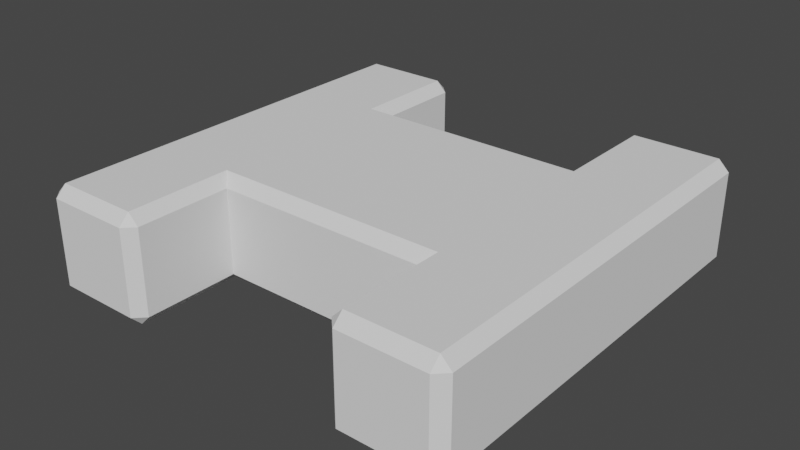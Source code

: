 # Source: iBeamS.blend  (saved by Blender 3.4.6; exported with 4.5.12 LTS)
import bpy
from mathutils import Matrix  # noqa: F401  (used for matrix-valued properties, if any)

bpy.ops.wm.read_factory_settings(use_empty=True)
scene = bpy.context.scene
scene.name = 'Scene'

# ---- collections
col_collection = bpy.data.collections.new('Collection'); scene.collection.children.link(col_collection)

# ---- world
world_world = bpy.data.worlds.new('World'); scene.world = world_world
world_world.use_nodes = True; world_world.node_tree.nodes.clear()
_N = world_world.node_tree.nodes; _L = world_world.node_tree.links
n0 = _N.new('ShaderNodeOutputWorld'); n0.name = 'World Output'; n0.location = (300, 300)
n1 = _N.new('ShaderNodeBackground'); n1.name = 'Background'; n1.location = (10, 300)
n1.inputs[0].default_value = (0.05088, 0.05088, 0.05088, 1.0)
_L.new(n1.outputs[0], n0.inputs[0])
n0.is_active_output = True
world_world.color = (0.05088, 0.05088, 0.05088)
world_world.use_sun_shadow = False
world_world.sun_shadow_jitter_overblur = 0.0

# ---- meshes
me_cube_003 = bpy.data.meshes.new('Cube.003')
me_cube_003.from_pydata([(1.1, -0.9, 5.96e-08), (1.0, -1.0, 0.1), (1.1, -0.9, 1.0), (1.0, -1.0, 0.9), (1.1, 0.9, 5.96e-08), (1.0, 1.0, 0.1), (1.1, 0.9, 1.0), (1.0, 1.0, 0.9), (1.9, -0.9, 5.96e-08), (2.0, -0.9, 0.1), (2.0, -0.9, 0.9), (1.9, -0.9, 1.0), (2.0, 0.9, 0.1), (1.9, 0.9, 5.96e-08), (1.1, -1.9, 5.96e-08), (1.9, 0.9, 1.0), (2.0, 0.9, 0.9), (1.1, 1.9, 5.96e-08), (1.9, 1.9, 5.96e-08), (1.1, 1.9, 1.0), (1.9, 1.9, 1.0), (1.9, 2.0, 0.1), (1.9, 2.0, 0.9), (2.0, 1.9, 0.1), (2.0, 1.9, 0.9), (1.1, -1.9, 1.0), (1.9, -1.9, 5.96e-08), (1.9, -1.9, 1.0), (1.9, -2.0, 0.9), (1.9, -2.0, 0.1), (2.0, -1.9, 0.1), (2.0, -1.9, 0.9), (1.1, -2.0, 0.1), (1.0, -1.9, 0.1), (1.0, 1.9, 0.1), (1.1, 2.0, 0.1), (1.1, 2.0, 0.9), (1.0, 1.9, 0.9), (1.0, -1.9, 0.9), (1.1, -2.0, 0.9), (-1.1, 0.9, 5.96e-08), (-1.0, 1.0, 0.1), (-1.1, 0.9, 1.0), (-1.0, 1.0, 0.9), (-1.1, -0.9, 5.96e-08), (-1.0, -1.0, 0.1), (-1.1, -0.9, 1.0), (-1.0, -1.0, 0.9), (-1.9, 0.9, 5.96e-08), (-2.0, 0.9, 0.1), (-2.0, 0.9, 0.9), (-1.9, 0.9, 1.0), (-2.0, -0.9, 0.1), (-1.9, -0.9, 5.96e-08), (-1.1, 1.9, 5.96e-08), (-1.9, -0.9, 1.0), (-2.0, -0.9, 0.9), (-1.1, -1.9, 5.96e-08), (-1.9, -1.9, 5.96e-08), (-1.1, -1.9, 1.0), (-1.9, -1.9, 1.0), (-1.9, -2.0, 0.1), (-1.9, -2.0, 0.9), (-2.0, -1.9, 0.1), (-2.0, -1.9, 0.9), (-1.1, 1.9, 1.0), (-1.9, 1.9, 5.96e-08), (-1.9, 1.9, 1.0), (-1.9, 2.0, 0.9), (-1.9, 2.0, 0.1), (-2.0, 1.9, 0.1), (-2.0, 1.9, 0.9), (-1.1, 2.0, 0.1), (-1.0, 1.9, 0.1), (-1.0, -1.9, 0.1), (-1.1, -2.0, 0.1), (-1.1, -2.0, 0.9), (-1.0, -1.9, 0.9), (-1.0, 1.9, 0.9), (-1.1, 2.0, 0.9)], [], [(10, 11, 27, 31), (0, 4, 13, 8), (6, 2, 11, 15), (20, 22, 36, 19), (12, 13, 18, 23), (39, 32, 29, 28), (12, 16, 10, 9), (8, 9, 30, 26), (15, 16, 24, 20), (9, 10, 31, 30), (8, 13, 12, 9), (15, 11, 10, 16), (35, 36, 22, 21), (5, 7, 37, 34), (18, 21, 23), (20, 24, 22), (24, 23, 21, 22), (16, 12, 23, 24), (17, 35, 21, 18), (26, 29, 32, 14), (26, 30, 29), (31, 27, 28), (30, 31, 28, 29), (3, 1, 33, 38), (25, 39, 28, 27), (25, 38, 39), (38, 33, 32, 39), (33, 14, 32), (17, 34, 35), (35, 34, 37, 36), (36, 37, 19), (7, 6, 19, 37), (2, 3, 38, 25), (2, 25, 27, 11), (15, 20, 19, 6), (5, 34, 17, 4), (1, 0, 14, 33), (0, 8, 26, 14), (4, 17, 18, 13), (50, 51, 67, 71), (40, 44, 53, 48), (46, 42, 51, 55), (60, 62, 76, 59), (52, 53, 58, 63), (79, 72, 69, 68), (52, 56, 50, 49), (48, 49, 70, 66), (55, 56, 64, 60), (49, 50, 71, 70), (48, 53, 52, 49), (55, 51, 50, 56), (75, 76, 62, 61), (45, 47, 77, 74), (58, 61, 63), (60, 64, 62), (64, 63, 61, 62), (56, 52, 63, 64), (57, 75, 61, 58), (66, 69, 72, 54), (66, 70, 69), (71, 67, 68), (70, 71, 68, 69), (43, 41, 73, 78), (65, 79, 68, 67), (65, 78, 79), (78, 73, 72, 79), (73, 54, 72), (57, 74, 75), (75, 74, 77, 76), (76, 77, 59), (47, 46, 59, 77), (42, 43, 78, 65), (42, 65, 67, 51), (55, 60, 59, 46), (45, 74, 57, 44), (41, 40, 54, 73), (40, 48, 66, 54), (44, 57, 58, 53), (5, 41, 43, 7), (4, 40, 41, 5), (7, 43, 42, 6), (6, 42, 46, 2), (2, 46, 47, 3), (0, 44, 40, 4), (1, 45, 44, 0), (3, 47, 45, 1)])
_uv = me_cube_003.uv_layers.new(name='UVMap')
_uv.uv.foreach_set('vector', [0.6125, 0.9875, 0.625, 0.9875, 0.625, 0.9875, 0.6125, 0.9875, 0.1375, 0.7375, 0.3625, 0.7375, 0.3625, 0.7375, 0.1375, 0.7375, 0.6375, 0.7375, 0.8625, 0.7375, 0.8625, 0.7375, 0.6375, 0.7375, 0.625, 0.7625, 0.6125, 0.75, 0.6125, 0.7375, 0.0, 0.0, 0.3625, 0.75, 0.3625, 0.7375, 0.3625, 0.7375, 0.3625, 0.75, 0.6125, 0.0125, 0.3875, 0.0125, 0.3875, 0.0125, 0.6125, 0.0125, 0.3875, 0.7625, 0.6125, 0.7625, 0.6125, 0.9875, 0.3875, 0.9875, 0.1375, 0.7375, 0.1375, 0.75, 0.1375, 0.75, 0.1375, 0.7375, 0.625, 0.7625, 0.6125, 0.7625, 0.6125, 0.7625, 0.625, 0.7625, 0.3875, 0.9875, 0.6125, 0.9875, 0.6125, 0.9875, 0.3875, 0.9875, 0.1375, 0.7375, 0.3625, 0.7375, 0.3625, 0.75, 0.1375, 0.75, 0.625, 0.7625, 0.625, 0.9875, 0.6125, 0.9875, 0.6125, 0.7625, 0.3875, 0.7375, 0.6125, 0.7375, 0.6125, 0.7375, 0.3875, 0.7375, 0.3875, 0.7375, 0.6125, 0.7375, 0.6125, 0.7375, 0.3875, 0.7375, 0.3625, 0.7375, 0.375, 0.7375, 0.3625, 0.75, 0.625, 0.7625, 0.6125, 0.7625, 0.6125, 0.75, 0.6125, 0.7625, 0.3875, 0.7625, 0.3875, 0.7375, 0.6125, 0.7375, 0.6125, 0.7625, 0.3875, 0.7625, 0.3875, 0.7625, 0.6125, 0.7625, 0.0, 0.0, 0.3875, 0.7375, 0.3875, 0.7375, 0.3625, 0.7375, 0.1375, 0.7375, 0.125, 0.7375, 0.3875, 0.0125, 0.0, 0.0, 0.1375, 0.7375, 0.1375, 0.75, 0.125, 0.7375, 0.6125, 0.0, 0.625, 0.0125, 0.6125, 0.0125, 0.3875, 0.0, 0.6125, 0.0, 0.6125, 0.0125, 0.3875, 0.0125, 0.6125, 0.0125, 0.3875, 0.0125, 0.3875, 0.0125, 0.6125, 0.0125, 0.0, 0.0, 0.6125, 0.0125, 0.6125, 0.0125, 0.625, 0.0125, 0.0, 0.0, 0.0, 0.0, 0.6125, 0.0125, 0.0, 0.0, 0.3875, 0.0125, 0.3875, 0.0125, 0.6125, 0.0125, 0.3875, 0.0125, 0.0, 0.0, 0.3875, 0.0125, 0.0, 0.0, 0.0, 0.0, 0.3875, 0.7375, 0.3875, 0.7375, 0.3875, 0.7375, 0.6125, 0.7375, 0.6125, 0.7375, 0.6125, 0.7375, 0.6125, 0.7375, 0.0, 0.0, 0.6125, 0.7375, 0.6375, 0.7375, 0.0, 0.0, 0.6125, 0.7375, 0.625, 0.0125, 0.6125, 0.0125, 0.0, 0.0, 0.0, 0.0, 0.625, 0.0125, 0.0, 0.0, 0.625, 0.0125, 0.625, 0.9875, 0.625, 0.7625, 0.625, 0.7625, 0.0, 0.0, 0.6375, 0.7375, 0.3875, 0.7375, 0.3875, 0.7375, 0.0, 0.0, 0.3625, 0.7375, 0.3875, 0.0125, 0.1375, 0.7375, 0.0, 0.0, 0.3875, 0.0125, 0.1375, 0.7375, 0.1375, 0.7375, 0.1375, 0.7375, 0.0, 0.0, 0.3625, 0.7375, 0.0, 0.0, 0.3625, 0.7375, 0.3625, 0.7375, 0.6125, 0.9875, 0.625, 0.9875, 0.625, 0.9875, 0.6125, 0.9875, 0.1375, 0.7375, 0.3625, 0.7375, 0.3625, 0.7375, 0.1375, 0.7375, 0.6375, 0.7375, 0.8625, 0.7375, 0.8625, 0.7375, 0.6375, 0.7375, 0.625, 0.7625, 0.6125, 0.75, 0.6125, 0.7375, 0.0, 0.0, 0.3625, 0.75, 0.3625, 0.7375, 0.3625, 0.7375, 0.3625, 0.75, 0.6125, 0.0125, 0.3875, 0.0125, 0.3875, 0.0125, 0.6125, 0.0125, 0.3875, 0.7625, 0.6125, 0.7625, 0.6125, 0.9875, 0.3875, 0.9875, 0.1375, 0.7375, 0.1375, 0.75, 0.1375, 0.75, 0.1375, 0.7375, 0.625, 0.7625, 0.6125, 0.7625, 0.6125, 0.7625, 0.625, 0.7625, 0.3875, 0.9875, 0.6125, 0.9875, 0.6125, 0.9875, 0.3875, 0.9875, 0.1375, 0.7375, 0.3625, 0.7375, 0.3625, 0.75, 0.1375, 0.75, 0.625, 0.7625, 0.625, 0.9875, 0.6125, 0.9875, 0.6125, 0.7625, 0.3875, 0.7375, 0.6125, 0.7375, 0.6125, 0.7375, 0.3875, 0.7375, 0.3875, 0.7375, 0.6125, 0.7375, 0.6125, 0.7375, 0.3875, 0.7375, 0.3625, 0.7375, 0.375, 0.7375, 0.3625, 0.75, 0.625, 0.7625, 0.6125, 0.7625, 0.6125, 0.75, 0.6125, 0.7625, 0.3875, 0.7625, 0.3875, 0.7375, 0.6125, 0.7375, 0.6125, 0.7625, 0.3875, 0.7625, 0.3875, 0.7625, 0.6125, 0.7625, 0.0, 0.0, 0.3875, 0.7375, 0.3875, 0.7375, 0.3625, 0.7375, 0.1375, 0.7375, 0.125, 0.7375, 0.3875, 0.0125, 0.0, 0.0, 0.1375, 0.7375, 0.1375, 0.75, 0.125, 0.7375, 0.6125, 0.0, 0.625, 0.0125, 0.6125, 0.0125, 0.3875, 0.0, 0.6125, 0.0, 0.6125, 0.0125, 0.3875, 0.0125, 0.6125, 0.0125, 0.3875, 0.0125, 0.3875, 0.0125, 0.6125, 0.0125, 0.0, 0.0, 0.6125, 0.0125, 0.6125, 0.0125, 0.625, 0.0125, 0.0, 0.0, 0.0, 0.0, 0.6125, 0.0125, 0.0, 0.0, 0.3875, 0.0125, 0.3875, 0.0125, 0.6125, 0.0125, 0.3875, 0.0125, 0.0, 0.0, 0.3875, 0.0125, 0.0, 0.0, 0.0, 0.0, 0.3875, 0.7375, 0.3875, 0.7375, 0.3875, 0.7375, 0.6125, 0.7375, 0.6125, 0.7375, 0.6125, 0.7375, 0.6125, 0.7375, 0.0, 0.0, 0.6125, 0.7375, 0.6375, 0.7375, 0.0, 0.0, 0.6125, 0.7375, 0.625, 0.0125, 0.6125, 0.0125, 0.0, 0.0, 0.0, 0.0, 0.625, 0.0125, 0.0, 0.0, 0.625, 0.0125, 0.625, 0.9875, 0.625, 0.7625, 0.625, 0.7625, 0.0, 0.0, 0.6375, 0.7375, 0.3875, 0.7375, 0.3875, 0.7375, 0.0, 0.0, 0.3625, 0.7375, 0.3875, 0.0125, 0.1375, 0.7375, 0.0, 0.0, 0.3875, 0.0125, 0.1375, 0.7375, 0.1375, 0.7375, 0.1375, 0.7375, 0.0, 0.0, 0.3625, 0.7375, 0.0, 0.0, 0.3625, 0.7375, 0.3625, 0.7375, 0.3875, 0.7375, 0.3875, 0.0125, 0.6125, 0.0125, 0.6125, 0.7375, 0.3625, 0.7375, 0.1375, 0.7375, 0.3875, 0.0125, 0.3875, 0.7375, 0.6125, 0.7375, 0.6125, 0.0125, 0.625, 0.0125, 0.6375, 0.7375, 0.6375, 0.7375, 0.625, 0.0125, 0.6375, 0.7375, 0.8625, 0.7375, 0.8625, 0.7375, 0.6375, 0.7375, 0.6125, 0.7375, 0.6125, 0.0125, 0.1375, 0.7375, 0.3625, 0.7375, 0.1375, 0.7375, 0.3625, 0.7375, 0.3875, 0.0125, 0.3875, 0.7375, 0.3625, 0.7375, 0.1375, 0.7375, 0.6125, 0.0125, 0.6125, 0.7375, 0.3875, 0.7375, 0.3875, 0.0125])
me_cube_003.update()

# ---- objects
ob_cube = bpy.data.objects.new('Cube', me_cube_003)

# ---- transforms, parenting, visibility, modifiers, constraints
ob_cube.location = (0.0, 0.0, 0.0)

# ---- collection membership
col_collection.objects.link(ob_cube)

# ---- scene / render settings (as saved in the file)
scene.frame_start = 1; scene.frame_end = 250; scene.frame_set(1)
scene.render.engine = 'BLENDER_EEVEE_NEXT'
scene.cycles.sampling_pattern = 'TABULATED_SOBOL'
scene.cycles.use_light_tree = False
scene.view_settings.view_transform = 'Filmic'
bpy.context.view_layer.update()

# ---- added for rendering (the .blend has no active camera and no usable light): camera, sun
cam_auto = bpy.data.cameras.new('AutoCamera')
cam_auto.lens = 50.0
cam_auto.sensor_width = 36.0
cam_auto.clip_end = 1000.0
ob_auto_camera = bpy.data.objects.new('AutoCamera', cam_auto)
scene.collection.objects.link(ob_auto_camera)
ob_auto_camera.location = (5.31501, -6.37802, 4.75201)
ob_auto_camera.rotation_euler = (1.09748, -7.21219e-08, 0.694738)
scene.camera = ob_auto_camera
light_auto_sun = bpy.data.lights.new('AutoSun', 'SUN')
light_auto_sun.energy = 3.0
light_auto_sun.angle = 0.0523599
ob_auto_sun = bpy.data.objects.new('AutoSun', light_auto_sun)
scene.collection.objects.link(ob_auto_sun)
ob_auto_sun.rotation_euler = (0.872665, 0.174533, 0.523599)
bpy.context.view_layer.update()
